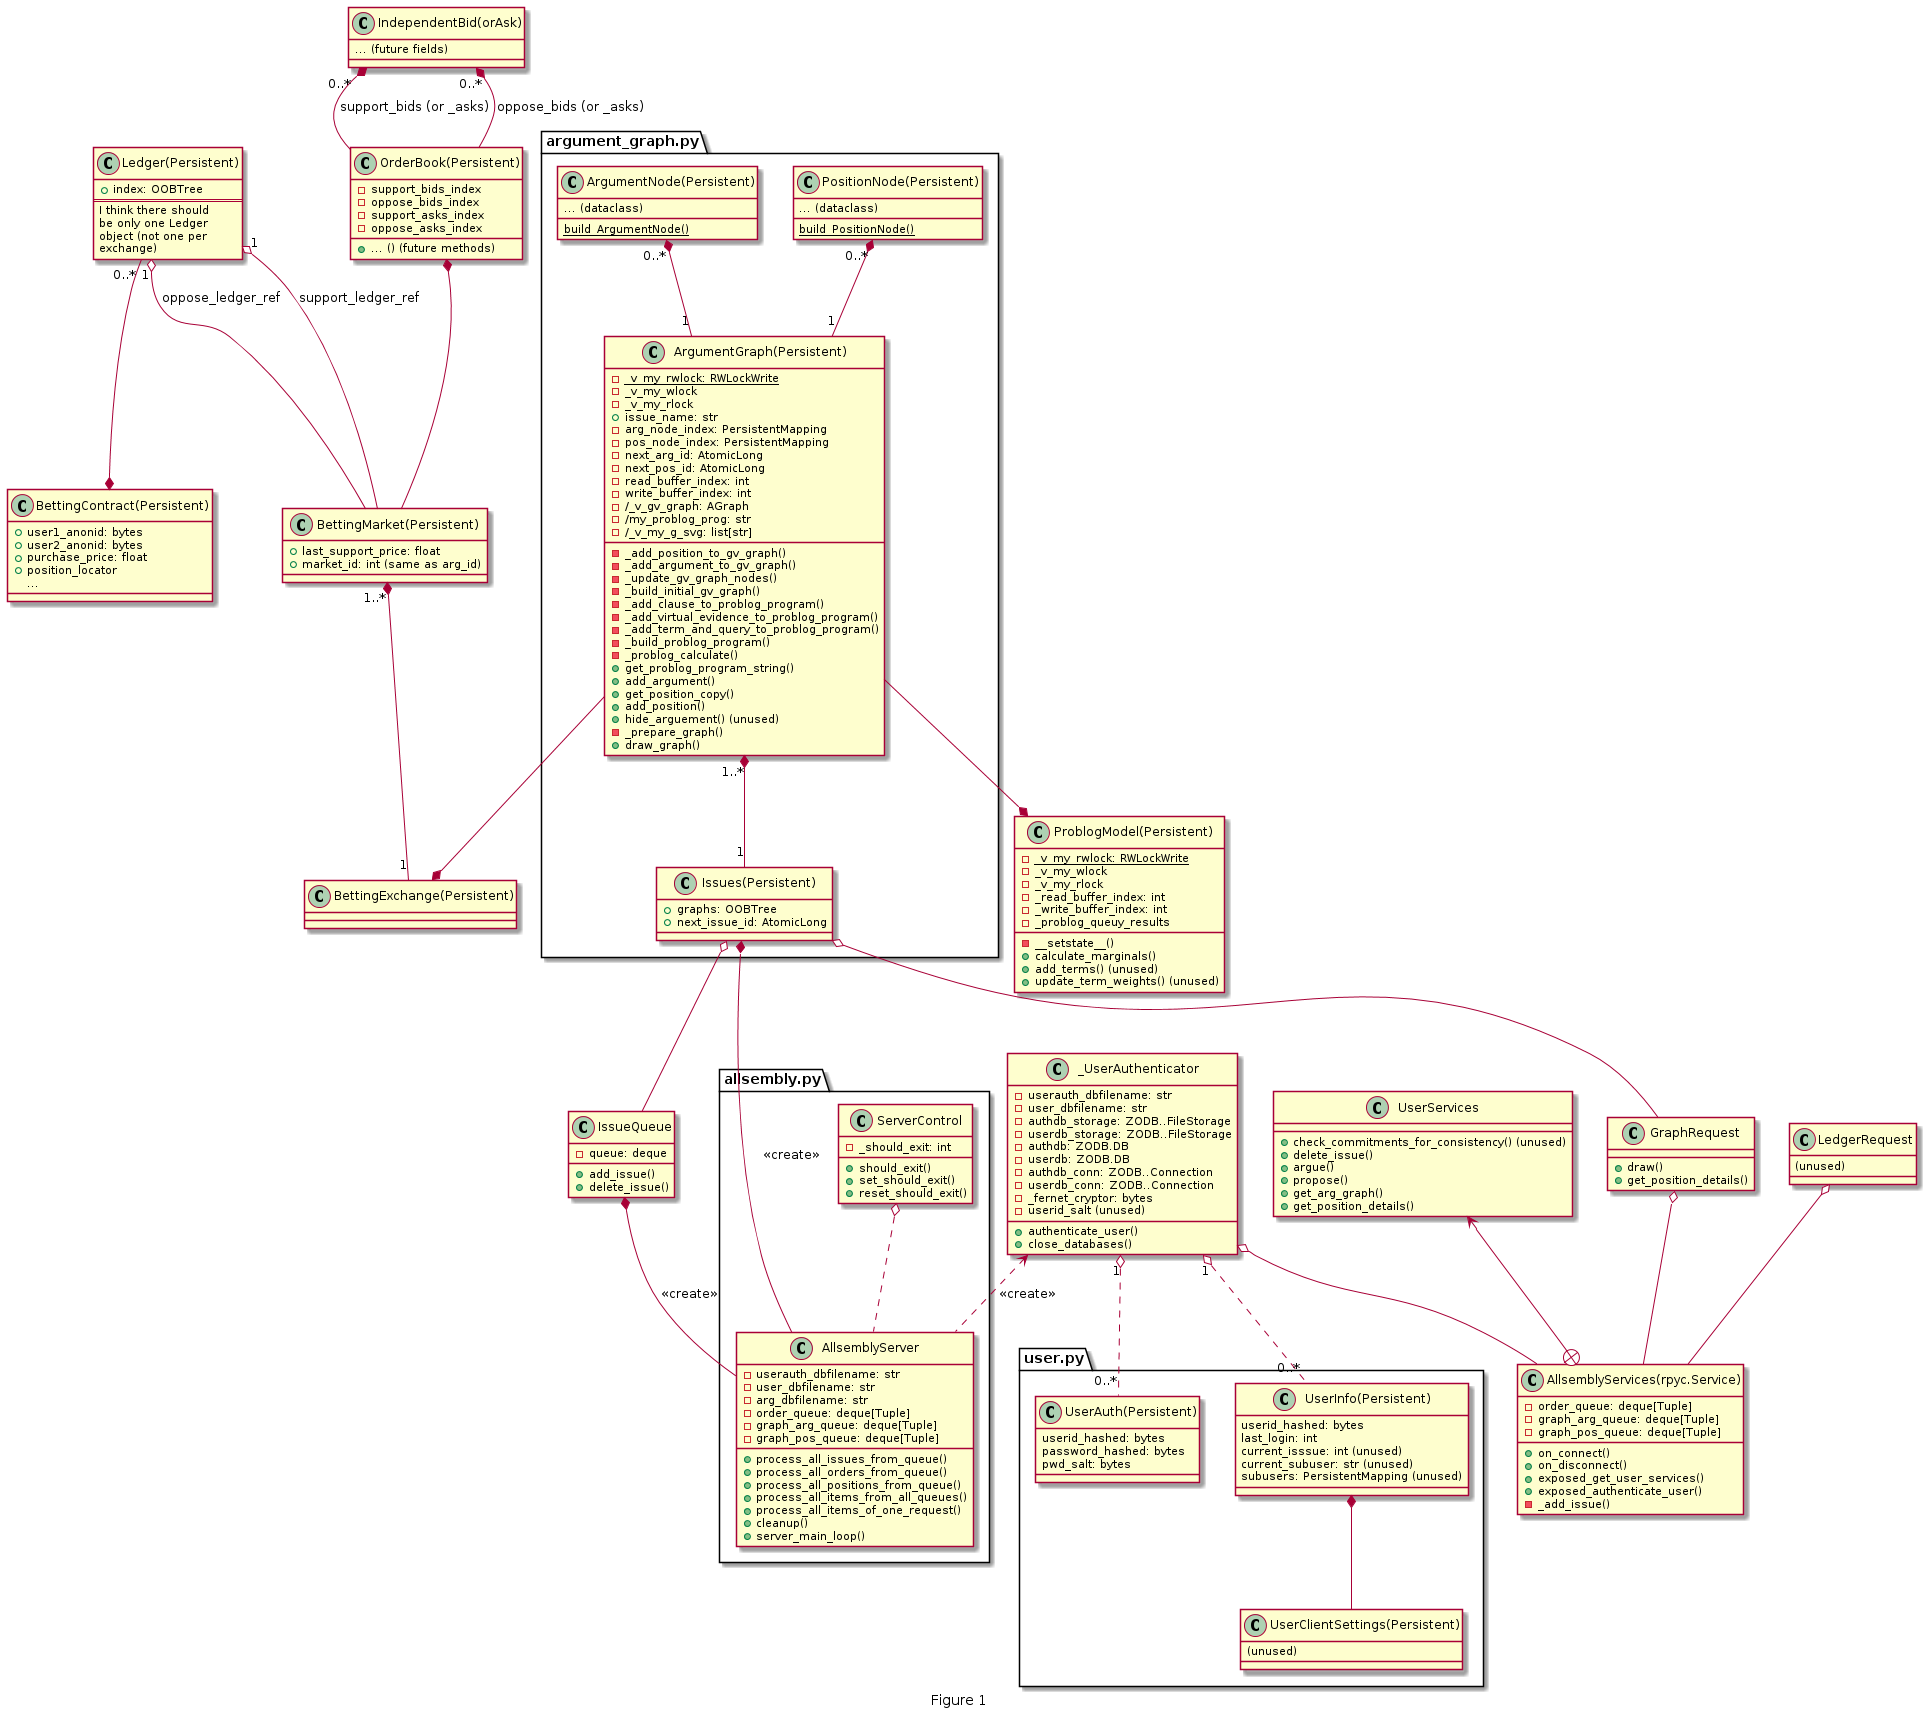

The diagram above was rendered by PlantUML. Its source (embedded in the PNG):
@startuml
page 1x2
caption Figure 1

package allsembly.py {
class AllsemblyServer {
-userauth_dbfilename: str
-user_dbfilename: str
-arg_dbfilename: str
-order_queue: deque[Tuple]
-graph_arg_queue: deque[Tuple]
-graph_pos_queue: deque[Tuple]
+process_all_issues_from_queue()
+process_all_orders_from_queue()
+process_all_positions_from_queue()
+process_all_items_from_all_queues()
+process_all_items_of_one_request()
+cleanup()
+server_main_loop()
}

class ServerControl {
- _should_exit: int
+ should_exit()
+ set_should_exit()
+ reset_should_exit()
}
}

ServerControl o.. AllsemblyServer



class IssueQueue {
- queue: deque
+ add_issue()
+ delete_issue()
}

class _UserAuthenticator {
- userauth_dbfilename: str
- user_dbfilename: str
- authdb_storage: ZODB..FileStorage
- userdb_storage: ZODB..FileStorage
- authdb: ZODB.DB
- userdb: ZODB.DB
- authdb_conn: ZODB..Connection
- userdb_conn: ZODB..Connection
- _fernet_cryptor: bytes
- {field} userid_salt (unused)
+ authenticate_user()
+ close_databases()
}

package argument_graph.py {
class Issues(Persistent) {
+ graphs: OOBTree
+ next_issue_id: AtomicLong
}

class ArgumentGraph(Persistent) {
- {static} _v_my_rwlock: RWLockWrite
- _v_my_wlock
- _v_my_rlock
+ issue_name: str
- arg_node_index: PersistentMapping
- pos_node_index: PersistentMapping
- next_arg_id: AtomicLong
- next_pos_id: AtomicLong
- read_buffer_index: int
- write_buffer_index: int
- /_v_gv_graph: AGraph
- /my_problog_prog: str
- /_v_my_g_svg: list[str]
- _add_position_to_gv_graph()
- _add_argument_to_gv_graph()
- _update_gv_graph_nodes()
- _build_initial_gv_graph()
- _add_clause_to_problog_program()
- _add_virtual_evidence_to_problog_program()
- _add_term_and_query_to_problog_program()
- _build_problog_program()
- _problog_calculate()
+ get_problog_program_string()
+ add_argument()
+ get_position_copy()
+ add_position()
+ hide_arguement() (unused)
- _prepare_graph()
+ draw_graph()
}


class PositionNode(Persistent) {
{field} ... (dataclass)
{static} build_PositionNode()
}

class ArgumentNode(Persistent) {
{field} ... (dataclass)
{static} build_ArgumentNode()
}
}

"ArgumentGraph(Persistent)" "1..*" *-- "1" "Issues(Persistent)"
"PositionNode(Persistent)" "0..*" *-- "1" "ArgumentGraph(Persistent)"
"ArgumentNode(Persistent)" "0..*" *-- "1" "ArgumentGraph(Persistent)"

"Issues(Persistent)" *-- AllsemblyServer: <<create>>
IssueQueue *-- AllsemblyServer: <<create>>
"Issues(Persistent)" o-- IssueQueue
_UserAuthenticator <.. AllsemblyServer: <<create>>

package user.py {
class UserAuth(Persistent) {
userid_hashed: bytes
password_hashed: bytes
pwd_salt: bytes
}

class UserInfo(Persistent) {
userid_hashed: bytes
last_login: int
{field} current_isssue: int (unused)
{field} current_subuser: str (unused)
{field} subusers: PersistentMapping (unused)
}

class UserClientSettings(Persistent) {
{field} (unused)
}
}

_UserAuthenticator "1" o.. "0..*" "UserAuth(Persistent)"
_UserAuthenticator "1" o.. "0..*" "UserInfo(Persistent)"
"UserInfo(Persistent)" *-- "UserClientSettings(Persistent)"

class GraphRequest {
+ draw()
+ get_position_details()
}

"Issues(Persistent)" o-- GraphRequest

class LedgerRequest {
{field} (unused)
}

class "AllsemblyServices(rpyc.Service)" as AllsemblyServices {
- order_queue: deque[Tuple]
- graph_arg_queue: deque[Tuple]
- graph_pos_queue: deque[Tuple]
+ on_connect()
+ on_disconnect()
+ exposed_get_user_services()
+ exposed_authenticate_user()
- _add_issue()
}

GraphRequest o-- AllsemblyServices
LedgerRequest o-- AllsemblyServices
_UserAuthenticator o-- AllsemblyServices

class UserServices {
+ check_commitments_for_consistency() (unused)
+ delete_issue()
+ argue()
+ propose()
+ get_arg_graph()
+ get_position_details()
}

UserServices <--+ AllsemblyServices

class ProblogModel(Persistent) {
- {static} _v_my_rwlock: RWLockWrite
- _v_my_wlock
- _v_my_rlock
- _read_buffer_index: int
- _write_buffer_index: int
- _problog_queuy_results
- __setstate__()
+ calculate_marginals()
+ add_terms() (unused)
+ update_term_weights() (unused)
}

"ArgumentGraph(Persistent)" --* "ProblogModel(Persistent)"

class BettingExchange(Persistent) {
}

class BettingMarket(Persistent) {
+ last_support_price: float
+ {field} market_id: int (same as arg_id)
}

"BettingMarket(Persistent)" "1..*" *-- "1" "BettingExchange(Persistent)"

class OrderBook(Persistent) {
- support_bids_index
- oppose_bids_index
- support_asks_index
- oppose_asks_index
+ ... () (future methods)
}

"OrderBook(Persistent)" *-- "BettingMarket(Persistent)"

class IndependentBid(orAsk) {
{field} ... (future fields)
}

"IndependentBid(orAsk)" "0..*" *-- "OrderBook(Persistent)": support_bids (or _asks)
"IndependentBid(orAsk)" "0..*" *-- "OrderBook(Persistent)": oppose_bids (or _asks)

class Ledger(Persistent) {
+ index: OOBTree
==
I think there should
be only one Ledger
object (not one per
exchange)
}

class BettingContract(Persistent) {
+ {field} user1_anonid: bytes
+ {field} user2_anonid: bytes
+ purchase_price: float
+ position_locator
...
}

"Ledger(Persistent)" "0..*" --* "BettingContract(Persistent)"
"Ledger(Persistent)" "1" o-- "BettingMarket(Persistent)": support_ledger_ref
"Ledger(Persistent)" "1" o-- "BettingMarket(Persistent)": oppose_ledger_ref

"ArgumentGraph(Persistent)" --* "BettingExchange(Persistent)"
@enduml